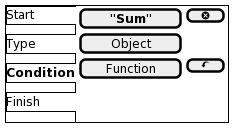

The diagram above was rendered by PlantUML. Its source (embedded in the PNG):
@startsalt
{+
{/ Start
Type
<b>Condition
Finish } |
{
  [<b>"Sum"       ] | [ <&circle-x> ]
  [Object      ] | *
  [Function    ] | [ <&action-undo> ]
}
}
@endsalt